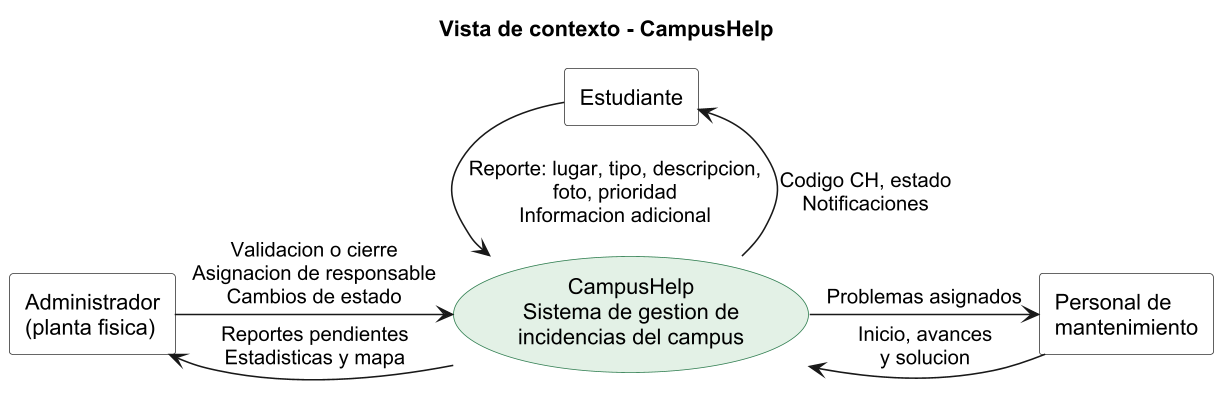

The diagram above was rendered by PlantUML. Its source (embedded in the PNG):
@startuml vista-contexto
skinparamlocked dpi 150
!pragma layout smetana
skinparam defaultFontName Arial
skinparam shadowing false
skinparam rectangle {
  BackgroundColor #FFFFFF
  BorderColor #333333
}
skinparam usecase {
  BackgroundColor #E3F1E6
  BorderColor #2E7D4F
}
title Vista de contexto - CampusHelp

rectangle "Estudiante" as EST
rectangle "Administrador\n(planta fisica)" as ADM
rectangle "Personal de\nmantenimiento" as MNT
usecase "CampusHelp\nSistema de gestion de\nincidencias del campus" as SIS

EST -down-> SIS : Reporte: lugar, tipo, descripcion,\nfoto, prioridad\nInformacion adicional
SIS -up-> EST : Codigo CH, estado\nNotificaciones

ADM -right-> SIS : Validacion o cierre\nAsignacion de responsable\nCambios de estado
SIS -left-> ADM : Reportes pendientes\nEstadisticas y mapa

SIS -right-> MNT : Problemas asignados
MNT -left-> SIS : Inicio, avances\ny solucion
@enduml